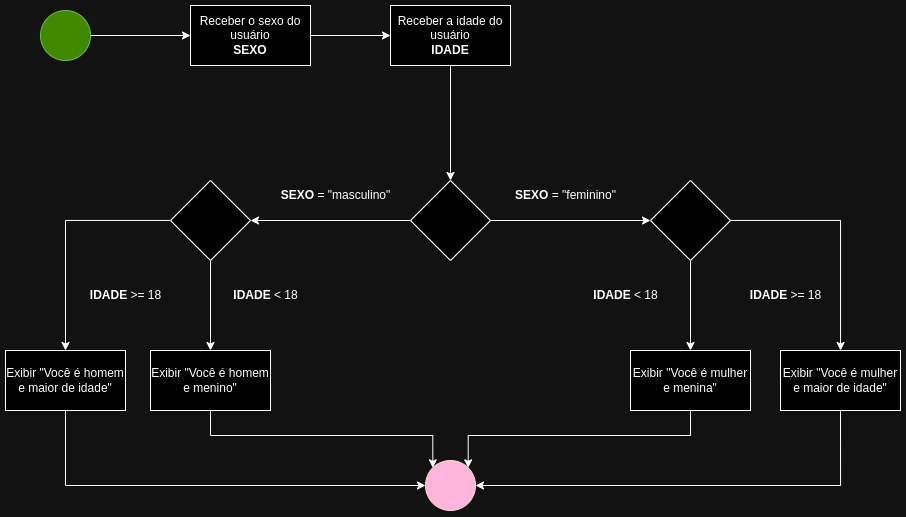

The diagram above was exported from draw.io. Its source (the exported page's mxGraphModel, read from the mxfile embedded in the PNG):
<mxGraphModel dx="1421" dy="547" grid="1" gridSize="10" guides="1" tooltips="1" connect="1" arrows="1" fold="1" page="1" pageScale="1" pageWidth="827" pageHeight="1169" math="0" shadow="0">
  <root>
    <mxCell id="0" />
    <mxCell id="1" parent="0" />
    <mxCell id="dq_DS51lkwfIJUf92jbL-1" style="edgeStyle=orthogonalEdgeStyle;rounded=0;orthogonalLoop=1;jettySize=auto;html=1;exitX=1;exitY=0.5;exitDx=0;exitDy=0;entryX=0;entryY=0.5;entryDx=0;entryDy=0;" edge="1" parent="1" source="dq_DS51lkwfIJUf92jbL-2" target="dq_DS51lkwfIJUf92jbL-4">
      <mxGeometry relative="1" as="geometry" />
    </mxCell>
    <mxCell id="dq_DS51lkwfIJUf92jbL-2" value="" style="ellipse;whiteSpace=wrap;html=1;aspect=fixed;fillColor=#60a917;strokeColor=#2D7600;fontColor=#ffffff;" vertex="1" parent="1">
      <mxGeometry x="90" y="60" width="50" height="50" as="geometry" />
    </mxCell>
    <mxCell id="dq_DS51lkwfIJUf92jbL-3" value="" style="edgeStyle=orthogonalEdgeStyle;rounded=0;orthogonalLoop=1;jettySize=auto;html=1;" edge="1" parent="1" source="dq_DS51lkwfIJUf92jbL-4" target="dq_DS51lkwfIJUf92jbL-6">
      <mxGeometry relative="1" as="geometry" />
    </mxCell>
    <mxCell id="dq_DS51lkwfIJUf92jbL-4" value="Receber o sexo do usuário&lt;br&gt;&lt;b&gt;SEXO&lt;/b&gt;" style="rounded=0;whiteSpace=wrap;html=1;" vertex="1" parent="1">
      <mxGeometry x="240" y="55" width="120" height="60" as="geometry" />
    </mxCell>
    <mxCell id="dq_DS51lkwfIJUf92jbL-5" value="" style="ellipse;whiteSpace=wrap;html=1;aspect=fixed;fillColor=#a20025;strokeColor=#6F0000;fontColor=#ffffff;" vertex="1" parent="1">
      <mxGeometry x="475" y="510" width="50" height="50" as="geometry" />
    </mxCell>
    <mxCell id="dq_DS51lkwfIJUf92jbL-8" value="" style="edgeStyle=orthogonalEdgeStyle;rounded=0;orthogonalLoop=1;jettySize=auto;html=1;" edge="1" parent="1" source="dq_DS51lkwfIJUf92jbL-6" target="dq_DS51lkwfIJUf92jbL-7">
      <mxGeometry relative="1" as="geometry" />
    </mxCell>
    <mxCell id="dq_DS51lkwfIJUf92jbL-6" value="Receber a idade do usuário&lt;br&gt;&lt;b&gt;IDADE&lt;/b&gt;" style="whiteSpace=wrap;html=1;rounded=0;" vertex="1" parent="1">
      <mxGeometry x="440" y="55" width="120" height="60" as="geometry" />
    </mxCell>
    <mxCell id="dq_DS51lkwfIJUf92jbL-10" value="" style="edgeStyle=orthogonalEdgeStyle;rounded=0;orthogonalLoop=1;jettySize=auto;html=1;" edge="1" parent="1" source="dq_DS51lkwfIJUf92jbL-7" target="dq_DS51lkwfIJUf92jbL-9">
      <mxGeometry relative="1" as="geometry" />
    </mxCell>
    <mxCell id="dq_DS51lkwfIJUf92jbL-12" value="" style="edgeStyle=orthogonalEdgeStyle;rounded=0;orthogonalLoop=1;jettySize=auto;html=1;" edge="1" parent="1" source="dq_DS51lkwfIJUf92jbL-7" target="dq_DS51lkwfIJUf92jbL-11">
      <mxGeometry relative="1" as="geometry" />
    </mxCell>
    <mxCell id="dq_DS51lkwfIJUf92jbL-7" value="" style="rhombus;whiteSpace=wrap;html=1;rounded=0;" vertex="1" parent="1">
      <mxGeometry x="460" y="230" width="80" height="80" as="geometry" />
    </mxCell>
    <mxCell id="dq_DS51lkwfIJUf92jbL-16" value="" style="edgeStyle=orthogonalEdgeStyle;rounded=0;orthogonalLoop=1;jettySize=auto;html=1;" edge="1" parent="1" source="dq_DS51lkwfIJUf92jbL-9" target="dq_DS51lkwfIJUf92jbL-15">
      <mxGeometry relative="1" as="geometry" />
    </mxCell>
    <mxCell id="dq_DS51lkwfIJUf92jbL-18" value="" style="edgeStyle=orthogonalEdgeStyle;rounded=0;orthogonalLoop=1;jettySize=auto;html=1;" edge="1" parent="1" source="dq_DS51lkwfIJUf92jbL-9" target="dq_DS51lkwfIJUf92jbL-17">
      <mxGeometry relative="1" as="geometry" />
    </mxCell>
    <mxCell id="dq_DS51lkwfIJUf92jbL-9" value="" style="rhombus;whiteSpace=wrap;html=1;rounded=0;" vertex="1" parent="1">
      <mxGeometry x="220" y="230" width="80" height="80" as="geometry" />
    </mxCell>
    <mxCell id="dq_DS51lkwfIJUf92jbL-22" value="" style="edgeStyle=orthogonalEdgeStyle;rounded=0;orthogonalLoop=1;jettySize=auto;html=1;" edge="1" parent="1" source="dq_DS51lkwfIJUf92jbL-11" target="dq_DS51lkwfIJUf92jbL-21">
      <mxGeometry relative="1" as="geometry" />
    </mxCell>
    <mxCell id="dq_DS51lkwfIJUf92jbL-24" value="" style="edgeStyle=orthogonalEdgeStyle;rounded=0;orthogonalLoop=1;jettySize=auto;html=1;" edge="1" parent="1" source="dq_DS51lkwfIJUf92jbL-11" target="dq_DS51lkwfIJUf92jbL-23">
      <mxGeometry relative="1" as="geometry" />
    </mxCell>
    <mxCell id="dq_DS51lkwfIJUf92jbL-11" value="" style="rhombus;whiteSpace=wrap;html=1;rounded=0;" vertex="1" parent="1">
      <mxGeometry x="700" y="230" width="80" height="80" as="geometry" />
    </mxCell>
    <mxCell id="dq_DS51lkwfIJUf92jbL-13" value="&lt;b&gt;SEXO&lt;/b&gt; = &quot;masculino&quot;" style="text;html=1;align=center;verticalAlign=middle;resizable=0;points=[];autosize=1;strokeColor=none;fillColor=none;" vertex="1" parent="1">
      <mxGeometry x="320" y="230" width="130" height="30" as="geometry" />
    </mxCell>
    <mxCell id="dq_DS51lkwfIJUf92jbL-14" value="&lt;b&gt;SEXO&lt;/b&gt; = &quot;feminino&quot;" style="text;html=1;align=center;verticalAlign=middle;resizable=0;points=[];autosize=1;strokeColor=none;fillColor=none;" vertex="1" parent="1">
      <mxGeometry x="555" y="230" width="120" height="30" as="geometry" />
    </mxCell>
    <mxCell id="dq_DS51lkwfIJUf92jbL-29" style="edgeStyle=orthogonalEdgeStyle;rounded=0;orthogonalLoop=1;jettySize=auto;html=1;exitX=0.5;exitY=1;exitDx=0;exitDy=0;entryX=0;entryY=0.5;entryDx=0;entryDy=0;" edge="1" parent="1" source="dq_DS51lkwfIJUf92jbL-15" target="dq_DS51lkwfIJUf92jbL-5">
      <mxGeometry relative="1" as="geometry" />
    </mxCell>
    <mxCell id="dq_DS51lkwfIJUf92jbL-15" value="Exibir &quot;Você é homem e maior de idade&quot;" style="whiteSpace=wrap;html=1;rounded=0;" vertex="1" parent="1">
      <mxGeometry x="55" y="400" width="120" height="60" as="geometry" />
    </mxCell>
    <mxCell id="dq_DS51lkwfIJUf92jbL-27" style="edgeStyle=orthogonalEdgeStyle;rounded=0;orthogonalLoop=1;jettySize=auto;html=1;exitX=0.5;exitY=1;exitDx=0;exitDy=0;entryX=0;entryY=0;entryDx=0;entryDy=0;" edge="1" parent="1" source="dq_DS51lkwfIJUf92jbL-17" target="dq_DS51lkwfIJUf92jbL-5">
      <mxGeometry relative="1" as="geometry" />
    </mxCell>
    <mxCell id="dq_DS51lkwfIJUf92jbL-17" value="Exibir &quot;Você é homem e menino&quot;" style="whiteSpace=wrap;html=1;rounded=0;" vertex="1" parent="1">
      <mxGeometry x="200" y="400" width="120" height="60" as="geometry" />
    </mxCell>
    <mxCell id="dq_DS51lkwfIJUf92jbL-19" value="&lt;b&gt;IDADE &lt;/b&gt;&amp;lt; 18" style="text;html=1;align=center;verticalAlign=middle;resizable=0;points=[];autosize=1;strokeColor=none;fillColor=none;" vertex="1" parent="1">
      <mxGeometry x="270" y="330" width="90" height="30" as="geometry" />
    </mxCell>
    <mxCell id="dq_DS51lkwfIJUf92jbL-20" value="&lt;b&gt;IDADE &lt;/b&gt;&amp;gt;= 18" style="text;html=1;align=center;verticalAlign=middle;resizable=0;points=[];autosize=1;strokeColor=none;fillColor=none;" vertex="1" parent="1">
      <mxGeometry x="130" y="330" width="90" height="30" as="geometry" />
    </mxCell>
    <mxCell id="dq_DS51lkwfIJUf92jbL-30" style="edgeStyle=orthogonalEdgeStyle;rounded=0;orthogonalLoop=1;jettySize=auto;html=1;exitX=0.5;exitY=1;exitDx=0;exitDy=0;entryX=1;entryY=0.5;entryDx=0;entryDy=0;" edge="1" parent="1" source="dq_DS51lkwfIJUf92jbL-21" target="dq_DS51lkwfIJUf92jbL-5">
      <mxGeometry relative="1" as="geometry" />
    </mxCell>
    <mxCell id="dq_DS51lkwfIJUf92jbL-21" value="Exibir &quot;Você é mulher e maior de idade&quot;" style="whiteSpace=wrap;html=1;rounded=0;" vertex="1" parent="1">
      <mxGeometry x="830" y="400" width="120" height="60" as="geometry" />
    </mxCell>
    <mxCell id="dq_DS51lkwfIJUf92jbL-28" style="edgeStyle=orthogonalEdgeStyle;rounded=0;orthogonalLoop=1;jettySize=auto;html=1;exitX=0.5;exitY=1;exitDx=0;exitDy=0;entryX=1;entryY=0;entryDx=0;entryDy=0;" edge="1" parent="1" source="dq_DS51lkwfIJUf92jbL-23" target="dq_DS51lkwfIJUf92jbL-5">
      <mxGeometry relative="1" as="geometry" />
    </mxCell>
    <mxCell id="dq_DS51lkwfIJUf92jbL-23" value="Exibir &quot;Você é mulher e menina&quot;" style="whiteSpace=wrap;html=1;rounded=0;" vertex="1" parent="1">
      <mxGeometry x="680" y="400" width="120" height="60" as="geometry" />
    </mxCell>
    <mxCell id="dq_DS51lkwfIJUf92jbL-25" value="&lt;b&gt;IDADE &lt;/b&gt;&amp;lt; 18" style="text;html=1;align=center;verticalAlign=middle;resizable=0;points=[];autosize=1;strokeColor=none;fillColor=none;" vertex="1" parent="1">
      <mxGeometry x="630" y="330" width="90" height="30" as="geometry" />
    </mxCell>
    <mxCell id="dq_DS51lkwfIJUf92jbL-26" value="&lt;b&gt;IDADE &lt;/b&gt;&amp;gt;= 18" style="text;html=1;align=center;verticalAlign=middle;resizable=0;points=[];autosize=1;strokeColor=none;fillColor=none;" vertex="1" parent="1">
      <mxGeometry x="790" y="330" width="90" height="30" as="geometry" />
    </mxCell>
  </root>
</mxGraphModel>